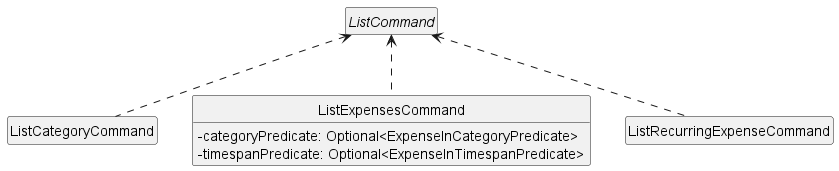

The diagram above was rendered by PlantUML. Its source (embedded in the PNG):
@startuml list_commands

skinparam defaultTextAlignment left
' scale 0.6
hide empty members
hide circle
skinparam classAttributeIconSize 0

interface ListCommand {}

class ListCategoryCommand {}

class ListExpensesCommand {
    ' + ListCategoriesCommand(categoryPredicate: Optional<ExpenseInCategoryPredicate>,       timespanPredicate: Optional<ExpenseInTimespanPredicate>) '
    - categoryPredicate: Optional<ExpenseInCategoryPredicate>
    - timespanPredicate: Optional<ExpenseInTimespanPredicate>
}

class ListRecurringExpenseCommand {}


ListCommand <.. ListCategoryCommand
ListCommand <.. ListExpensesCommand
ListCommand <.. ListRecurringExpenseCommand

@enduml